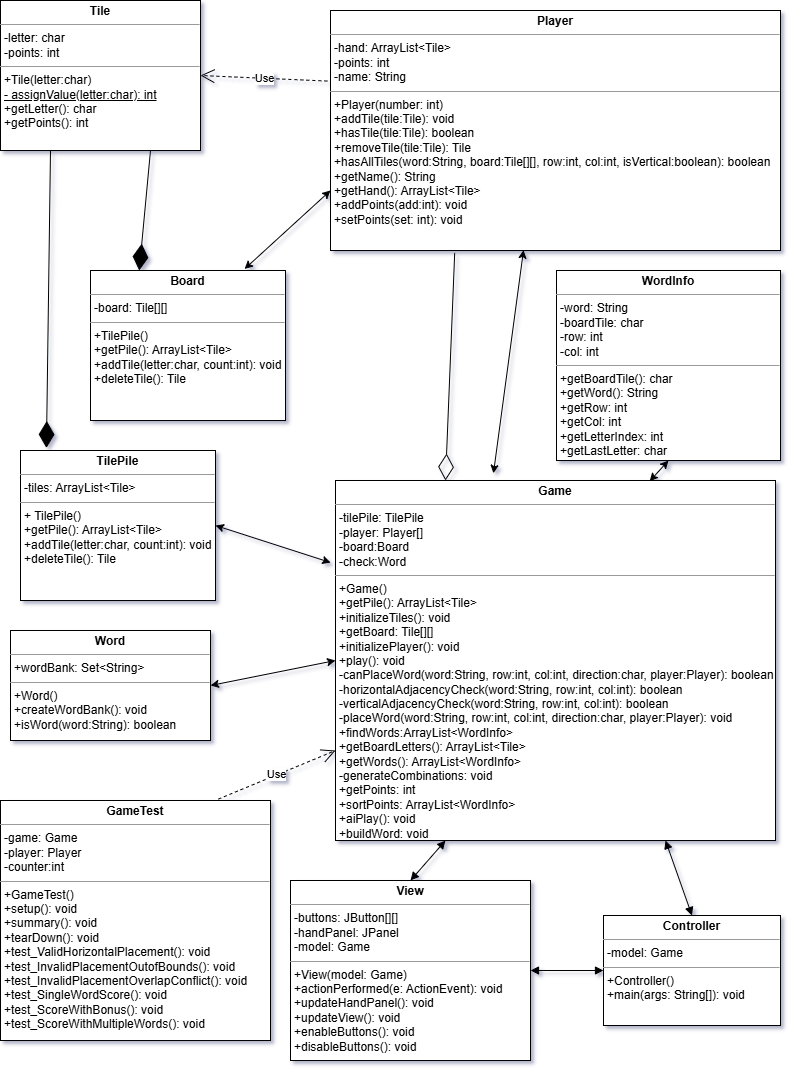

The diagram above was exported from draw.io. Its source (the exported page's mxGraphModel, read from the mxfile embedded in the PNG):
<mxGraphModel dx="1424" dy="830" grid="1" gridSize="10" guides="1" tooltips="1" connect="1" arrows="1" fold="1" page="1" pageScale="1" pageWidth="827" pageHeight="1169" background="#ffffff" math="0" shadow="1">
  <root>
    <mxCell id="WIyWlLk6GJQsqaUBKTNV-0" />
    <mxCell id="WIyWlLk6GJQsqaUBKTNV-1" parent="WIyWlLk6GJQsqaUBKTNV-0" />
    <mxCell id="x6Fz3TxRIWnQcnkmawWk-12" value="&lt;p style=&quot;margin:0px;margin-top:4px;text-align:center;&quot;&gt;&lt;b&gt;Tile&lt;/b&gt;&lt;/p&gt;&lt;hr size=&quot;1&quot;&gt;&lt;p style=&quot;margin:0px;margin-left:4px;&quot;&gt;-letter: char&lt;/p&gt;&lt;p style=&quot;margin:0px;margin-left:4px;&quot;&gt;-points: int&lt;/p&gt;&lt;hr size=&quot;1&quot;&gt;&lt;p style=&quot;margin:0px;margin-left:4px;&quot;&gt;+Tile(letter:char)&lt;/p&gt;&lt;p style=&quot;margin:0px;margin-left:4px;&quot;&gt;&lt;u&gt;- assignValue(letter:char): int&lt;/u&gt;&lt;/p&gt;&lt;p style=&quot;margin:0px;margin-left:4px;&quot;&gt;+getLetter(): char&lt;/p&gt;&lt;p style=&quot;margin:0px;margin-left:4px;&quot;&gt;+getPoints(): int&lt;/p&gt;&lt;p style=&quot;margin:0px;margin-left:4px;&quot;&gt;&lt;br&gt;&lt;/p&gt;&lt;p style=&quot;margin:0px;margin-left:4px;&quot;&gt;&lt;br&gt;&lt;/p&gt;&lt;p style=&quot;margin:0px;margin-left:4px;&quot;&gt;&lt;br&gt;&lt;/p&gt;" style="verticalAlign=top;align=left;overflow=fill;fontSize=12;fontFamily=Helvetica;html=1;whiteSpace=wrap;" parent="WIyWlLk6GJQsqaUBKTNV-1" vertex="1">
      <mxGeometry x="20" y="30" width="200" height="150" as="geometry" />
    </mxCell>
    <mxCell id="x6Fz3TxRIWnQcnkmawWk-13" value="&lt;p style=&quot;margin:0px;margin-top:4px;text-align:center;&quot;&gt;&lt;b&gt;TilePile&lt;/b&gt;&lt;/p&gt;&lt;hr size=&quot;1&quot;&gt;&lt;p style=&quot;margin:0px;margin-left:4px;&quot;&gt;-tiles: ArrayList&amp;lt;Tile&amp;gt;&lt;/p&gt;&lt;hr size=&quot;1&quot;&gt;&lt;p style=&quot;margin:0px;margin-left:4px;&quot;&gt;+ TilePile()&lt;/p&gt;&lt;p style=&quot;margin:0px;margin-left:4px;&quot;&gt;+getPile(): ArrayList&amp;lt;Tile&amp;gt;&lt;/p&gt;&lt;p style=&quot;margin:0px;margin-left:4px;&quot;&gt;+addTile(letter:char, count:int): void&lt;/p&gt;&lt;p style=&quot;margin:0px;margin-left:4px;&quot;&gt;+deleteTile(): Tile&lt;/p&gt;&lt;p style=&quot;margin:0px;margin-left:4px;&quot;&gt;&lt;br&gt;&lt;/p&gt;&lt;p style=&quot;margin:0px;margin-left:4px;&quot;&gt;&lt;br&gt;&lt;/p&gt;" style="verticalAlign=top;align=left;overflow=fill;fontSize=12;fontFamily=Helvetica;html=1;whiteSpace=wrap;" parent="WIyWlLk6GJQsqaUBKTNV-1" vertex="1">
      <mxGeometry x="40" y="480" width="195" height="150" as="geometry" />
    </mxCell>
    <mxCell id="x6Fz3TxRIWnQcnkmawWk-14" value="&lt;p style=&quot;margin:0px;margin-top:4px;text-align:center;&quot;&gt;&lt;b&gt;Word&lt;/b&gt;&lt;/p&gt;&lt;hr size=&quot;1&quot;&gt;&lt;p style=&quot;margin:0px;margin-left:4px;&quot;&gt;+wordBank: Set&amp;lt;String&amp;gt;&lt;/p&gt;&lt;hr size=&quot;1&quot;&gt;&lt;p style=&quot;margin:0px;margin-left:4px;&quot;&gt;+Word()&lt;/p&gt;&lt;p style=&quot;margin:0px;margin-left:4px;&quot;&gt;+createWordBank(): void&lt;/p&gt;&lt;p style=&quot;margin:0px;margin-left:4px;&quot;&gt;+isWord(word:String): boolean&lt;/p&gt;&lt;p style=&quot;margin:0px;margin-left:4px;&quot;&gt;&lt;br&gt;&lt;/p&gt;&lt;p style=&quot;margin:0px;margin-left:4px;&quot;&gt;&lt;br&gt;&lt;/p&gt;" style="verticalAlign=top;align=left;overflow=fill;fontSize=12;fontFamily=Helvetica;html=1;whiteSpace=wrap;" parent="WIyWlLk6GJQsqaUBKTNV-1" vertex="1">
      <mxGeometry x="30" y="660" width="200" height="110" as="geometry" />
    </mxCell>
    <mxCell id="x6Fz3TxRIWnQcnkmawWk-15" value="&lt;p style=&quot;margin:0px;margin-top:4px;text-align:center;&quot;&gt;&lt;b&gt;Board&lt;/b&gt;&lt;/p&gt;&lt;hr size=&quot;1&quot;&gt;&lt;p style=&quot;margin:0px;margin-left:4px;&quot;&gt;-board: Tile[][]&lt;/p&gt;&lt;hr size=&quot;1&quot;&gt;&lt;p style=&quot;margin:0px;margin-left:4px;&quot;&gt;+TilePile()&lt;/p&gt;&lt;p style=&quot;margin:0px;margin-left:4px;&quot;&gt;+getPile(): ArrayList&amp;lt;Tile&amp;gt;&lt;/p&gt;&lt;p style=&quot;margin:0px;margin-left:4px;&quot;&gt;+addTile(letter:char, count:int): void&lt;/p&gt;&lt;p style=&quot;margin:0px;margin-left:4px;&quot;&gt;+deleteTile(): Tile&lt;/p&gt;&lt;p style=&quot;margin:0px;margin-left:4px;&quot;&gt;&lt;br&gt;&lt;/p&gt;&lt;p style=&quot;margin:0px;margin-left:4px;&quot;&gt;&lt;br&gt;&lt;/p&gt;" style="verticalAlign=top;align=left;overflow=fill;fontSize=12;fontFamily=Helvetica;html=1;whiteSpace=wrap;" parent="WIyWlLk6GJQsqaUBKTNV-1" vertex="1">
      <mxGeometry x="110" y="300" width="195" height="150" as="geometry" />
    </mxCell>
    <mxCell id="x6Fz3TxRIWnQcnkmawWk-16" value="&lt;p style=&quot;margin:0px;margin-top:4px;text-align:center;&quot;&gt;&lt;b&gt;Game&lt;/b&gt;&lt;/p&gt;&lt;hr size=&quot;1&quot;&gt;&lt;p style=&quot;margin:0px;margin-left:4px;&quot;&gt;-tilePile: TilePile&lt;/p&gt;&lt;p style=&quot;margin:0px;margin-left:4px;&quot;&gt;-player: Player[]&lt;/p&gt;&lt;p style=&quot;margin:0px;margin-left:4px;&quot;&gt;-board:Board&lt;/p&gt;&lt;p style=&quot;margin:0px;margin-left:4px;&quot;&gt;-check:Word&lt;/p&gt;&lt;hr size=&quot;1&quot;&gt;&lt;p style=&quot;margin:0px;margin-left:4px;&quot;&gt;+Game()&lt;/p&gt;&lt;p style=&quot;margin:0px;margin-left:4px;&quot;&gt;+getPile(): ArrayList&amp;lt;Tile&amp;gt;&lt;/p&gt;&lt;p style=&quot;margin:0px;margin-left:4px;&quot;&gt;+initializeTiles(): void&lt;/p&gt;&lt;p style=&quot;margin:0px;margin-left:4px;&quot;&gt;+getBoard: Tile[][]&lt;/p&gt;&lt;p style=&quot;margin:0px;margin-left:4px;&quot;&gt;+initializePlayer(): void&lt;br&gt;&lt;/p&gt;&lt;p style=&quot;margin:0px;margin-left:4px;&quot;&gt;+play(): void&lt;/p&gt;&lt;p style=&quot;margin:0px;margin-left:4px;&quot;&gt;-canPlaceWord(word:String, row:int, col:int, direction:char, player:Player): boolean&lt;/p&gt;&lt;p style=&quot;margin:0px;margin-left:4px;&quot;&gt;-horizontalAdjacencyCheck(word:String, row:int, col:int): boolean&lt;/p&gt;&lt;p style=&quot;margin:0px;margin-left:4px;&quot;&gt;-verticalAdjacencyCheck(word:String, row:int, col:int): boolean&lt;br&gt;&lt;/p&gt;&lt;p style=&quot;margin:0px;margin-left:4px;&quot;&gt;-placeWord(word:String, row:int, col:int, direction:char, player:Player): void&lt;/p&gt;&lt;p style=&quot;margin:0px;margin-left:4px;&quot;&gt;+findWords:&lt;span style=&quot;background-color: initial;&quot;&gt;ArrayList&amp;lt;WordInfo&amp;gt;&lt;/span&gt;&lt;/p&gt;&lt;p style=&quot;margin:0px;margin-left:4px;&quot;&gt;&lt;span style=&quot;background-color: initial;&quot;&gt;+getBoardLetters():&amp;nbsp;&lt;/span&gt;&lt;span style=&quot;background-color: initial;&quot;&gt;ArrayList&amp;lt;Tile&amp;gt;&lt;/span&gt;&lt;/p&gt;&lt;p style=&quot;margin:0px;margin-left:4px;&quot;&gt;&lt;span style=&quot;background-color: initial;&quot;&gt;+getWords():&amp;nbsp;&lt;/span&gt;&lt;span style=&quot;background-color: initial;&quot;&gt;ArrayList&amp;lt;WordInfo&amp;gt;&lt;/span&gt;&lt;/p&gt;&lt;p style=&quot;margin:0px;margin-left:4px;&quot;&gt;&lt;span style=&quot;background-color: initial;&quot;&gt;-generateCombinations: void&lt;/span&gt;&lt;/p&gt;&lt;p style=&quot;margin:0px;margin-left:4px;&quot;&gt;&lt;span style=&quot;background-color: initial;&quot;&gt;+getPoints:&amp;nbsp;&lt;/span&gt;&lt;span style=&quot;background-color: initial;&quot;&gt;int&lt;/span&gt;&lt;/p&gt;&lt;p style=&quot;margin:0px;margin-left:4px;&quot;&gt;&lt;span style=&quot;background-color: initial;&quot;&gt;+sortPoints:&amp;nbsp;&lt;/span&gt;&lt;span style=&quot;background-color: initial;&quot;&gt;ArrayList&amp;lt;WordInfo&amp;gt;&lt;/span&gt;&lt;span style=&quot;background-color: initial;&quot;&gt;&amp;nbsp;&lt;/span&gt;&lt;/p&gt;&lt;p style=&quot;margin:0px;margin-left:4px;&quot;&gt;&lt;span style=&quot;background-color: initial;&quot;&gt;+aiPlay():&amp;nbsp;&lt;/span&gt;&lt;span style=&quot;background-color: initial;&quot;&gt;void&lt;/span&gt;&lt;span style=&quot;background-color: initial;&quot;&gt;&amp;nbsp;&lt;/span&gt;&lt;/p&gt;&lt;p style=&quot;margin:0px;margin-left:4px;&quot;&gt;&lt;span style=&quot;background-color: initial;&quot;&gt;+buildWord: void&lt;/span&gt;&lt;/p&gt;&lt;p style=&quot;margin:0px;margin-left:4px;&quot;&gt;&lt;span style=&quot;background-color: initial;&quot;&gt;&lt;br&gt;&lt;/span&gt;&lt;/p&gt;&lt;p style=&quot;margin:0px;margin-left:4px;&quot;&gt;&lt;span style=&quot;background-color: initial;&quot;&gt;&lt;br&gt;&lt;/span&gt;&lt;/p&gt;" style="verticalAlign=top;align=left;overflow=fill;fontSize=12;fontFamily=Helvetica;html=1;whiteSpace=wrap;" parent="WIyWlLk6GJQsqaUBKTNV-1" vertex="1">
      <mxGeometry x="355" y="510" width="440" height="360" as="geometry" />
    </mxCell>
    <mxCell id="x6Fz3TxRIWnQcnkmawWk-17" value="&lt;p style=&quot;margin:0px;margin-top:4px;text-align:center;&quot;&gt;&lt;b&gt;Player&lt;/b&gt;&lt;/p&gt;&lt;hr size=&quot;1&quot;&gt;&lt;p style=&quot;margin:0px;margin-left:4px;&quot;&gt;-hand: ArrayList&amp;lt;Tile&amp;gt;&lt;/p&gt;&lt;p style=&quot;margin:0px;margin-left:4px;&quot;&gt;-points: int&lt;/p&gt;&lt;p style=&quot;margin:0px;margin-left:4px;&quot;&gt;-name: String&lt;/p&gt;&lt;hr size=&quot;1&quot;&gt;&lt;p style=&quot;margin:0px;margin-left:4px;&quot;&gt;+Player(number: int)&lt;/p&gt;&lt;p style=&quot;margin:0px;margin-left:4px;&quot;&gt;+addTile(tile:Tile): void&lt;br&gt;&lt;/p&gt;&lt;p style=&quot;margin:0px;margin-left:4px;&quot;&gt;+hasTile(tile:Tile): boolean&lt;br&gt;&lt;/p&gt;&lt;p style=&quot;margin:0px;margin-left:4px;&quot;&gt;+removeTile(tile:Tile): Tile&lt;br&gt;&lt;/p&gt;&lt;p style=&quot;margin:0px;margin-left:4px;&quot;&gt;+hasAllTiles(word:String, board:Tile[][], row:int, col:int, isVertical:boolean): boolean&lt;/p&gt;&lt;p style=&quot;margin:0px;margin-left:4px;&quot;&gt;+getName(): String&lt;/p&gt;&lt;p style=&quot;margin:0px;margin-left:4px;&quot;&gt;+getHand(): ArrayList&amp;lt;Tile&amp;gt;&lt;/p&gt;&lt;p style=&quot;margin:0px;margin-left:4px;&quot;&gt;+addPoints(add:int): void&lt;/p&gt;&lt;p style=&quot;margin:0px;margin-left:4px;&quot;&gt;+setPoints(set: int): void&lt;/p&gt;" style="verticalAlign=top;align=left;overflow=fill;fontSize=12;fontFamily=Helvetica;html=1;whiteSpace=wrap;" parent="WIyWlLk6GJQsqaUBKTNV-1" vertex="1">
      <mxGeometry x="350" y="40" width="450" height="240" as="geometry" />
    </mxCell>
    <mxCell id="Ibq21UurkXz6mgO5LMRL-10" value="" style="endArrow=diamondThin;endFill=0;endSize=24;html=1;rounded=0;entryX=0.25;entryY=0;entryDx=0;entryDy=0;exitX=0.276;exitY=1.01;exitDx=0;exitDy=0;exitPerimeter=0;" parent="WIyWlLk6GJQsqaUBKTNV-1" source="x6Fz3TxRIWnQcnkmawWk-17" target="x6Fz3TxRIWnQcnkmawWk-16" edge="1">
      <mxGeometry width="160" relative="1" as="geometry">
        <mxPoint x="478" y="460" as="sourcePoint" />
        <mxPoint x="530" y="500" as="targetPoint" />
      </mxGeometry>
    </mxCell>
    <mxCell id="Ibq21UurkXz6mgO5LMRL-11" value="Use" style="endArrow=open;endSize=12;dashed=1;html=1;rounded=0;exitX=-0.007;exitY=0.294;exitDx=0;exitDy=0;entryX=1;entryY=0.5;entryDx=0;entryDy=0;exitPerimeter=0;" parent="WIyWlLk6GJQsqaUBKTNV-1" source="x6Fz3TxRIWnQcnkmawWk-17" target="x6Fz3TxRIWnQcnkmawWk-12" edge="1">
      <mxGeometry width="160" relative="1" as="geometry">
        <mxPoint x="370" y="500" as="sourcePoint" />
        <mxPoint x="530" y="500" as="targetPoint" />
      </mxGeometry>
    </mxCell>
    <mxCell id="Ibq21UurkXz6mgO5LMRL-13" value="" style="endArrow=classic;startArrow=classic;html=1;rounded=0;entryX=0.359;entryY=-0.02;entryDx=0;entryDy=0;exitX=0.429;exitY=0.998;exitDx=0;exitDy=0;entryPerimeter=0;exitPerimeter=0;" parent="WIyWlLk6GJQsqaUBKTNV-1" source="x6Fz3TxRIWnQcnkmawWk-17" target="x6Fz3TxRIWnQcnkmawWk-16" edge="1">
      <mxGeometry width="50" height="50" relative="1" as="geometry">
        <mxPoint x="420" y="530" as="sourcePoint" />
        <mxPoint x="470" y="480" as="targetPoint" />
      </mxGeometry>
    </mxCell>
    <mxCell id="Ibq21UurkXz6mgO5LMRL-14" value="" style="endArrow=classic;startArrow=classic;html=1;rounded=0;exitX=1;exitY=0.5;exitDx=0;exitDy=0;entryX=-0.011;entryY=0.228;entryDx=0;entryDy=0;entryPerimeter=0;" parent="WIyWlLk6GJQsqaUBKTNV-1" source="x6Fz3TxRIWnQcnkmawWk-13" target="x6Fz3TxRIWnQcnkmawWk-16" edge="1">
      <mxGeometry width="50" height="50" relative="1" as="geometry">
        <mxPoint x="420" y="530" as="sourcePoint" />
        <mxPoint x="470" y="480" as="targetPoint" />
      </mxGeometry>
    </mxCell>
    <mxCell id="Ibq21UurkXz6mgO5LMRL-15" value="" style="endArrow=classic;startArrow=classic;html=1;rounded=0;exitX=0.79;exitY=-0.01;exitDx=0;exitDy=0;entryX=0;entryY=0.75;entryDx=0;entryDy=0;exitPerimeter=0;" parent="WIyWlLk6GJQsqaUBKTNV-1" source="x6Fz3TxRIWnQcnkmawWk-15" target="x6Fz3TxRIWnQcnkmawWk-17" edge="1">
      <mxGeometry width="50" height="50" relative="1" as="geometry">
        <mxPoint x="420" y="530" as="sourcePoint" />
        <mxPoint x="350" y="450" as="targetPoint" />
      </mxGeometry>
    </mxCell>
    <mxCell id="Ibq21UurkXz6mgO5LMRL-16" value="" style="endArrow=classic;startArrow=classic;html=1;rounded=0;exitX=1;exitY=0.5;exitDx=0;exitDy=0;entryX=0;entryY=0.5;entryDx=0;entryDy=0;" parent="WIyWlLk6GJQsqaUBKTNV-1" source="x6Fz3TxRIWnQcnkmawWk-14" target="x6Fz3TxRIWnQcnkmawWk-16" edge="1">
      <mxGeometry width="50" height="50" relative="1" as="geometry">
        <mxPoint x="420" y="530" as="sourcePoint" />
        <mxPoint x="370" y="780" as="targetPoint" />
      </mxGeometry>
    </mxCell>
    <mxCell id="Ibq21UurkXz6mgO5LMRL-19" value="" style="endArrow=diamondThin;endFill=1;endSize=24;html=1;rounded=0;entryX=0.25;entryY=0;entryDx=0;entryDy=0;exitX=0.75;exitY=1;exitDx=0;exitDy=0;" parent="WIyWlLk6GJQsqaUBKTNV-1" source="x6Fz3TxRIWnQcnkmawWk-12" target="x6Fz3TxRIWnQcnkmawWk-15" edge="1">
      <mxGeometry width="160" relative="1" as="geometry">
        <mxPoint x="180" y="340" as="sourcePoint" />
        <mxPoint x="230" y="680" as="targetPoint" />
      </mxGeometry>
    </mxCell>
    <mxCell id="Ibq21UurkXz6mgO5LMRL-20" value="" style="endArrow=diamondThin;endFill=1;endSize=24;html=1;rounded=0;entryX=0.133;entryY=-0.017;entryDx=0;entryDy=0;entryPerimeter=0;exitX=0.25;exitY=1;exitDx=0;exitDy=0;" parent="WIyWlLk6GJQsqaUBKTNV-1" source="x6Fz3TxRIWnQcnkmawWk-12" target="x6Fz3TxRIWnQcnkmawWk-13" edge="1">
      <mxGeometry width="160" relative="1" as="geometry">
        <mxPoint x="80" y="350" as="sourcePoint" />
        <mxPoint x="530" y="510" as="targetPoint" />
      </mxGeometry>
    </mxCell>
    <mxCell id="Qt81LqRZNPB93aN-SpDj-0" value="&lt;p style=&quot;margin:0px;margin-top:4px;text-align:center;&quot;&gt;&lt;b&gt;GameTest&lt;/b&gt;&lt;/p&gt;&lt;hr size=&quot;1&quot;&gt;&lt;p style=&quot;margin:0px;margin-left:4px;&quot;&gt;-game: Game&lt;/p&gt;&lt;p style=&quot;margin:0px;margin-left:4px;&quot;&gt;-player: Player&lt;/p&gt;&lt;p style=&quot;margin:0px;margin-left:4px;&quot;&gt;-counter:int&lt;/p&gt;&lt;hr size=&quot;1&quot;&gt;&lt;p style=&quot;margin:0px;margin-left:4px;&quot;&gt;+GameTest()&lt;/p&gt;&lt;p style=&quot;margin:0px;margin-left:4px;&quot;&gt;+setup(): void&lt;/p&gt;&lt;p style=&quot;margin:0px;margin-left:4px;&quot;&gt;+summary(): void&lt;/p&gt;&lt;p style=&quot;margin:0px;margin-left:4px;&quot;&gt;+tearDown(): void&lt;/p&gt;&lt;p style=&quot;margin:0px;margin-left:4px;&quot;&gt;+test_ValidHorizontalPlacement(): void&lt;/p&gt;&lt;p style=&quot;margin:0px;margin-left:4px;&quot;&gt;+test_InvalidPlacementOutofBounds(): void&lt;/p&gt;&lt;p style=&quot;margin:0px;margin-left:4px;&quot;&gt;+test_InvalidPlacementOverlapConflict(): void&lt;/p&gt;&lt;p style=&quot;margin:0px;margin-left:4px;&quot;&gt;+test_SingleWordScore(): void&lt;/p&gt;&lt;p style=&quot;margin:0px;margin-left:4px;&quot;&gt;+test_ScoreWithBonus(): void&lt;/p&gt;&lt;p style=&quot;margin:0px;margin-left:4px;&quot;&gt;+test_ScoreWithMultipleWords(): void&lt;/p&gt;" style="verticalAlign=top;align=left;overflow=fill;fontSize=12;fontFamily=Helvetica;html=1;whiteSpace=wrap;" parent="WIyWlLk6GJQsqaUBKTNV-1" vertex="1">
      <mxGeometry x="20" y="830" width="270" height="240" as="geometry" />
    </mxCell>
    <mxCell id="Yun5tKSJOgy3VzAfTyf9-0" value="&lt;p style=&quot;margin:0px;margin-top:4px;text-align:center;&quot;&gt;&lt;b&gt;View&lt;/b&gt;&lt;/p&gt;&lt;hr size=&quot;1&quot;&gt;&lt;p style=&quot;margin:0px;margin-left:4px;&quot;&gt;-buttons: JButton[][]&lt;/p&gt;&lt;p style=&quot;margin:0px;margin-left:4px;&quot;&gt;-handPanel: JPanel&lt;/p&gt;&lt;p style=&quot;margin:0px;margin-left:4px;&quot;&gt;-model: Game&lt;/p&gt;&lt;hr size=&quot;1&quot;&gt;&lt;p style=&quot;margin:0px;margin-left:4px;&quot;&gt;+View(model: Game)&lt;/p&gt;&lt;p style=&quot;margin:0px;margin-left:4px;&quot;&gt;+actionPerformed(e: ActionEvent): void&lt;/p&gt;&lt;p style=&quot;margin:0px;margin-left:4px;&quot;&gt;+updateHandPanel(): void&lt;/p&gt;&lt;p style=&quot;margin:0px;margin-left:4px;&quot;&gt;+updateView(): void&lt;/p&gt;&lt;p style=&quot;margin:0px;margin-left:4px;&quot;&gt;+enableButtons(): void&lt;/p&gt;&lt;p style=&quot;margin:0px;margin-left:4px;&quot;&gt;+disableButtons(): void&lt;/p&gt;" style="verticalAlign=top;align=left;overflow=fill;fontSize=12;fontFamily=Helvetica;html=1;whiteSpace=wrap;" parent="WIyWlLk6GJQsqaUBKTNV-1" vertex="1">
      <mxGeometry x="310" y="910" width="240" height="180" as="geometry" />
    </mxCell>
    <mxCell id="Yun5tKSJOgy3VzAfTyf9-1" value="&lt;p style=&quot;margin:0px;margin-top:4px;text-align:center;&quot;&gt;&lt;b&gt;Controller&lt;/b&gt;&lt;/p&gt;&lt;hr size=&quot;1&quot;&gt;&lt;p style=&quot;margin:0px;margin-left:4px;&quot;&gt;-model: Game&lt;/p&gt;&lt;hr size=&quot;1&quot;&gt;&lt;p style=&quot;margin:0px;margin-left:4px;&quot;&gt;+Controller()&lt;/p&gt;&lt;p style=&quot;margin:0px;margin-left:4px;&quot;&gt;+main(args: String[]): void&lt;/p&gt;" style="verticalAlign=top;align=left;overflow=fill;fontSize=12;fontFamily=Helvetica;html=1;whiteSpace=wrap;" parent="WIyWlLk6GJQsqaUBKTNV-1" vertex="1">
      <mxGeometry x="623" y="945" width="177" height="110" as="geometry" />
    </mxCell>
    <mxCell id="Yun5tKSJOgy3VzAfTyf9-2" value="Use" style="endArrow=open;endSize=12;dashed=1;html=1;rounded=0;exitX=0.807;exitY=-0.006;exitDx=0;exitDy=0;exitPerimeter=0;entryX=0;entryY=0.75;entryDx=0;entryDy=0;" parent="WIyWlLk6GJQsqaUBKTNV-1" source="Qt81LqRZNPB93aN-SpDj-0" target="x6Fz3TxRIWnQcnkmawWk-16" edge="1">
      <mxGeometry width="160" relative="1" as="geometry">
        <mxPoint x="210" y="840" as="sourcePoint" />
        <mxPoint x="370" y="840" as="targetPoint" />
      </mxGeometry>
    </mxCell>
    <mxCell id="Yun5tKSJOgy3VzAfTyf9-5" value="" style="endArrow=block;startArrow=block;endFill=1;startFill=1;html=1;rounded=0;entryX=0.5;entryY=0;entryDx=0;entryDy=0;exitX=0.75;exitY=1;exitDx=0;exitDy=0;" parent="WIyWlLk6GJQsqaUBKTNV-1" source="x6Fz3TxRIWnQcnkmawWk-16" target="Yun5tKSJOgy3VzAfTyf9-1" edge="1">
      <mxGeometry width="160" relative="1" as="geometry">
        <mxPoint x="560" y="870" as="sourcePoint" />
        <mxPoint x="720" y="870" as="targetPoint" />
      </mxGeometry>
    </mxCell>
    <mxCell id="Yun5tKSJOgy3VzAfTyf9-6" value="" style="endArrow=block;startArrow=block;endFill=1;startFill=1;html=1;rounded=0;entryX=0;entryY=0.5;entryDx=0;entryDy=0;exitX=1;exitY=0.5;exitDx=0;exitDy=0;" parent="WIyWlLk6GJQsqaUBKTNV-1" source="Yun5tKSJOgy3VzAfTyf9-0" target="Yun5tKSJOgy3VzAfTyf9-1" edge="1">
      <mxGeometry width="160" relative="1" as="geometry">
        <mxPoint x="560" y="990" as="sourcePoint" />
        <mxPoint x="760" y="890" as="targetPoint" />
      </mxGeometry>
    </mxCell>
    <mxCell id="SvgHwyGXA4cYeSc6WOA_-0" value="" style="endArrow=block;startArrow=block;endFill=1;startFill=1;html=1;rounded=0;entryX=0.5;entryY=0;entryDx=0;entryDy=0;exitX=0.25;exitY=1;exitDx=0;exitDy=0;" parent="WIyWlLk6GJQsqaUBKTNV-1" source="x6Fz3TxRIWnQcnkmawWk-16" target="Yun5tKSJOgy3VzAfTyf9-0" edge="1">
      <mxGeometry width="160" relative="1" as="geometry">
        <mxPoint x="590" y="840" as="sourcePoint" />
        <mxPoint x="602" y="955" as="targetPoint" />
      </mxGeometry>
    </mxCell>
    <mxCell id="kiLU3WxplG3kpi9eQboD-1" value="&lt;p style=&quot;margin:0px;margin-top:4px;text-align:center;&quot;&gt;&lt;b&gt;WordInfo&lt;/b&gt;&lt;/p&gt;&lt;hr size=&quot;1&quot;&gt;&lt;p style=&quot;margin:0px;margin-left:4px;&quot;&gt;-word: String&lt;/p&gt;&lt;p style=&quot;margin:0px;margin-left:4px;&quot;&gt;-boardTile: char&lt;/p&gt;&lt;p style=&quot;margin:0px;margin-left:4px;&quot;&gt;-row: int&lt;/p&gt;&lt;p style=&quot;margin:0px;margin-left:4px;&quot;&gt;-col: int&lt;/p&gt;&lt;hr size=&quot;1&quot;&gt;&lt;p style=&quot;margin:0px;margin-left:4px;&quot;&gt;+getBoardTile(): char&lt;/p&gt;&lt;p style=&quot;margin:0px;margin-left:4px;&quot;&gt;+getWord(): String&lt;/p&gt;&lt;p style=&quot;margin:0px;margin-left:4px;&quot;&gt;+getRow: int&lt;/p&gt;&lt;p style=&quot;margin:0px;margin-left:4px;&quot;&gt;+getCol: int&lt;/p&gt;&lt;p style=&quot;margin:0px;margin-left:4px;&quot;&gt;+getLetterIndex: int&lt;/p&gt;&lt;p style=&quot;margin:0px;margin-left:4px;&quot;&gt;+getLastLetter: char&lt;/p&gt;" style="verticalAlign=top;align=left;overflow=fill;fontSize=12;fontFamily=Helvetica;html=1;whiteSpace=wrap;" vertex="1" parent="WIyWlLk6GJQsqaUBKTNV-1">
      <mxGeometry x="576" y="300" width="224" height="190" as="geometry" />
    </mxCell>
    <mxCell id="kiLU3WxplG3kpi9eQboD-2" value="" style="endArrow=classic;startArrow=classic;html=1;rounded=0;exitX=0.714;exitY=0.002;exitDx=0;exitDy=0;exitPerimeter=0;entryX=0.5;entryY=1;entryDx=0;entryDy=0;" edge="1" parent="WIyWlLk6GJQsqaUBKTNV-1" source="x6Fz3TxRIWnQcnkmawWk-16" target="kiLU3WxplG3kpi9eQboD-1">
      <mxGeometry width="50" height="50" relative="1" as="geometry">
        <mxPoint x="380" y="490" as="sourcePoint" />
        <mxPoint x="430" y="440" as="targetPoint" />
      </mxGeometry>
    </mxCell>
  </root>
</mxGraphModel>